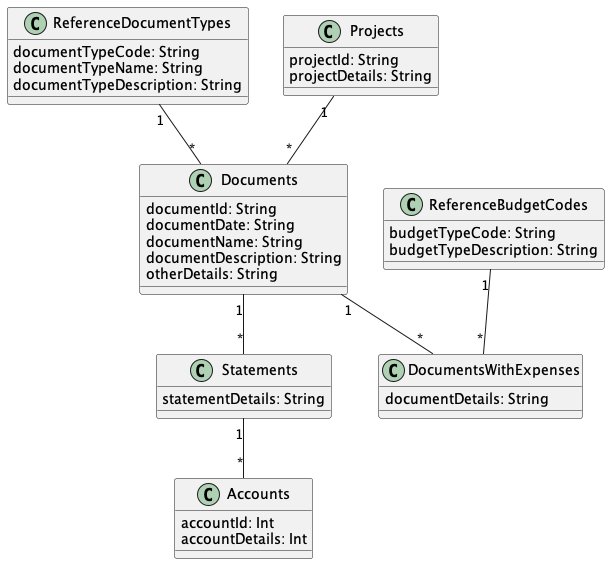

The diagram above was rendered by PlantUML. Its source (embedded in the PNG):
@startuml "CreDocsAndEpenses"


class ReferenceDocumentTypes{
  documentTypeCode: String
  documentTypeName: String
  documentTypeDescription: String
}

class ReferenceBudgetCodes{
  budgetTypeCode: String
  budgetTypeDescription: String
}

class Projects{
  projectId: String
  projectDetails: String
}

class Documents{
  documentId: String
  documentDate: String
  documentName: String
  documentDescription: String
  otherDetails: String
}

class Statements{
  statementDetails: String
}

class DocumentsWithExpenses{
  documentDetails: String
}

class Accounts{
  accountId: Int
  accountDetails: Int
}



ReferenceDocumentTypes "1" -- "*" Documents

ReferenceBudgetCodes "1" -- "*" DocumentsWithExpenses

Projects "1" -- "*" Documents

Documents "1" -- "*" DocumentsWithExpenses

Documents "1" -- "*" Statements

Statements "1" -- "*" Accounts


@enduml